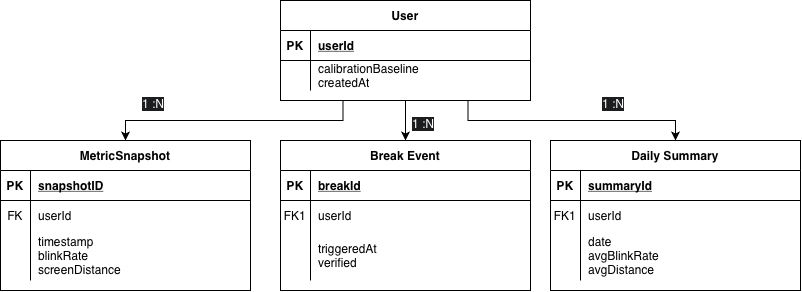

The diagram above was exported from draw.io. Its source (the exported page's mxGraphModel, read from the mxfile embedded in the PNG):
<mxGraphModel dx="803" dy="554" grid="1" gridSize="10" guides="1" tooltips="1" connect="1" arrows="1" fold="1" page="1" pageScale="1" pageWidth="850" pageHeight="1100" math="0" shadow="0" extFonts="Permanent Marker^https://fonts.googleapis.com/css?family=Permanent+Marker">
  <root>
    <mxCell id="0" />
    <mxCell id="1" parent="0" />
    <mxCell id="C-vyLk0tnHw3VtMMgP7b-2" parent="1" style="shape=table;startSize=30;container=1;collapsible=1;childLayout=tableLayout;fixedRows=1;rowLines=0;fontStyle=1;align=center;resizeLast=1;" value="MetricSnapshot" vertex="1">
      <mxGeometry height="150" width="250" x="50" y="280" as="geometry" />
    </mxCell>
    <mxCell id="C-vyLk0tnHw3VtMMgP7b-3" parent="C-vyLk0tnHw3VtMMgP7b-2" style="shape=partialRectangle;collapsible=0;dropTarget=0;pointerEvents=0;fillColor=none;points=[[0,0.5],[1,0.5]];portConstraint=eastwest;top=0;left=0;right=0;bottom=1;" value="" vertex="1">
      <mxGeometry height="30" width="250" y="30" as="geometry" />
    </mxCell>
    <mxCell id="C-vyLk0tnHw3VtMMgP7b-4" parent="C-vyLk0tnHw3VtMMgP7b-3" style="shape=partialRectangle;overflow=hidden;connectable=0;fillColor=none;top=0;left=0;bottom=0;right=0;fontStyle=1;" value="PK" vertex="1">
      <mxGeometry height="30" width="30" as="geometry">
        <mxRectangle height="30" width="30" as="alternateBounds" />
      </mxGeometry>
    </mxCell>
    <mxCell id="C-vyLk0tnHw3VtMMgP7b-5" parent="C-vyLk0tnHw3VtMMgP7b-3" style="shape=partialRectangle;overflow=hidden;connectable=0;fillColor=none;top=0;left=0;bottom=0;right=0;align=left;spacingLeft=6;fontStyle=5;" value="snapshotID" vertex="1">
      <mxGeometry height="30" width="220" x="30" as="geometry">
        <mxRectangle height="30" width="220" as="alternateBounds" />
      </mxGeometry>
    </mxCell>
    <mxCell id="C-vyLk0tnHw3VtMMgP7b-6" parent="C-vyLk0tnHw3VtMMgP7b-2" style="shape=partialRectangle;collapsible=0;dropTarget=0;pointerEvents=0;fillColor=none;points=[[0,0.5],[1,0.5]];portConstraint=eastwest;top=0;left=0;right=0;bottom=0;" value="" vertex="1">
      <mxGeometry height="30" width="250" y="60" as="geometry" />
    </mxCell>
    <mxCell id="C-vyLk0tnHw3VtMMgP7b-7" parent="C-vyLk0tnHw3VtMMgP7b-6" style="shape=partialRectangle;overflow=hidden;connectable=0;fillColor=none;top=0;left=0;bottom=0;right=0;" value="FK" vertex="1">
      <mxGeometry height="30" width="30" as="geometry">
        <mxRectangle height="30" width="30" as="alternateBounds" />
      </mxGeometry>
    </mxCell>
    <mxCell id="C-vyLk0tnHw3VtMMgP7b-8" parent="C-vyLk0tnHw3VtMMgP7b-6" style="shape=partialRectangle;overflow=hidden;connectable=0;fillColor=none;top=0;left=0;bottom=0;right=0;align=left;spacingLeft=6;" value="userId" vertex="1">
      <mxGeometry height="30" width="220" x="30" as="geometry">
        <mxRectangle height="30" width="220" as="alternateBounds" />
      </mxGeometry>
    </mxCell>
    <mxCell id="C-vyLk0tnHw3VtMMgP7b-9" parent="C-vyLk0tnHw3VtMMgP7b-2" style="shape=partialRectangle;collapsible=0;dropTarget=0;pointerEvents=0;fillColor=none;points=[[0,0.5],[1,0.5]];portConstraint=eastwest;top=0;left=0;right=0;bottom=0;" value="" vertex="1">
      <mxGeometry height="50" width="250" y="90" as="geometry" />
    </mxCell>
    <mxCell id="C-vyLk0tnHw3VtMMgP7b-10" parent="C-vyLk0tnHw3VtMMgP7b-9" style="shape=partialRectangle;overflow=hidden;connectable=0;fillColor=none;top=0;left=0;bottom=0;right=0;" value="" vertex="1">
      <mxGeometry height="50" width="30" as="geometry">
        <mxRectangle height="50" width="30" as="alternateBounds" />
      </mxGeometry>
    </mxCell>
    <mxCell id="C-vyLk0tnHw3VtMMgP7b-11" parent="C-vyLk0tnHw3VtMMgP7b-9" style="shape=partialRectangle;overflow=hidden;connectable=0;fillColor=none;top=0;left=0;bottom=0;right=0;align=left;spacingLeft=6;" value="timestamp&#10;blinkRate&#10;screenDistance" vertex="1">
      <mxGeometry height="50" width="220" x="30" as="geometry">
        <mxRectangle height="50" width="220" as="alternateBounds" />
      </mxGeometry>
    </mxCell>
    <mxCell id="C-vyLk0tnHw3VtMMgP7b-13" parent="1" style="shape=table;startSize=30;container=1;collapsible=1;childLayout=tableLayout;fixedRows=1;rowLines=0;fontStyle=1;align=center;resizeLast=1;" value="Break Event" vertex="1">
      <mxGeometry height="150" width="250" x="330" y="280" as="geometry" />
    </mxCell>
    <mxCell id="C-vyLk0tnHw3VtMMgP7b-14" parent="C-vyLk0tnHw3VtMMgP7b-13" style="shape=partialRectangle;collapsible=0;dropTarget=0;pointerEvents=0;fillColor=none;points=[[0,0.5],[1,0.5]];portConstraint=eastwest;top=0;left=0;right=0;bottom=1;" value="" vertex="1">
      <mxGeometry height="30" width="250" y="30" as="geometry" />
    </mxCell>
    <mxCell id="C-vyLk0tnHw3VtMMgP7b-15" parent="C-vyLk0tnHw3VtMMgP7b-14" style="shape=partialRectangle;overflow=hidden;connectable=0;fillColor=none;top=0;left=0;bottom=0;right=0;fontStyle=1;" value="PK" vertex="1">
      <mxGeometry height="30" width="30" as="geometry">
        <mxRectangle height="30" width="30" as="alternateBounds" />
      </mxGeometry>
    </mxCell>
    <mxCell id="C-vyLk0tnHw3VtMMgP7b-16" parent="C-vyLk0tnHw3VtMMgP7b-14" style="shape=partialRectangle;overflow=hidden;connectable=0;fillColor=none;top=0;left=0;bottom=0;right=0;align=left;spacingLeft=6;fontStyle=5;" value="breakId" vertex="1">
      <mxGeometry height="30" width="220" x="30" as="geometry">
        <mxRectangle height="30" width="220" as="alternateBounds" />
      </mxGeometry>
    </mxCell>
    <mxCell id="C-vyLk0tnHw3VtMMgP7b-17" parent="C-vyLk0tnHw3VtMMgP7b-13" style="shape=partialRectangle;collapsible=0;dropTarget=0;pointerEvents=0;fillColor=none;points=[[0,0.5],[1,0.5]];portConstraint=eastwest;top=0;left=0;right=0;bottom=0;" value="" vertex="1">
      <mxGeometry height="30" width="250" y="60" as="geometry" />
    </mxCell>
    <mxCell id="C-vyLk0tnHw3VtMMgP7b-18" parent="C-vyLk0tnHw3VtMMgP7b-17" style="shape=partialRectangle;overflow=hidden;connectable=0;fillColor=none;top=0;left=0;bottom=0;right=0;" value="FK1" vertex="1">
      <mxGeometry height="30" width="30" as="geometry">
        <mxRectangle height="30" width="30" as="alternateBounds" />
      </mxGeometry>
    </mxCell>
    <mxCell id="C-vyLk0tnHw3VtMMgP7b-19" parent="C-vyLk0tnHw3VtMMgP7b-17" style="shape=partialRectangle;overflow=hidden;connectable=0;fillColor=none;top=0;left=0;bottom=0;right=0;align=left;spacingLeft=6;" value="userId" vertex="1">
      <mxGeometry height="30" width="220" x="30" as="geometry">
        <mxRectangle height="30" width="220" as="alternateBounds" />
      </mxGeometry>
    </mxCell>
    <mxCell id="C-vyLk0tnHw3VtMMgP7b-20" parent="C-vyLk0tnHw3VtMMgP7b-13" style="shape=partialRectangle;collapsible=0;dropTarget=0;pointerEvents=0;fillColor=none;points=[[0,0.5],[1,0.5]];portConstraint=eastwest;top=0;left=0;right=0;bottom=0;" value="" vertex="1">
      <mxGeometry height="50" width="250" y="90" as="geometry" />
    </mxCell>
    <mxCell id="C-vyLk0tnHw3VtMMgP7b-21" parent="C-vyLk0tnHw3VtMMgP7b-20" style="shape=partialRectangle;overflow=hidden;connectable=0;fillColor=none;top=0;left=0;bottom=0;right=0;" value="" vertex="1">
      <mxGeometry height="50" width="30" as="geometry">
        <mxRectangle height="50" width="30" as="alternateBounds" />
      </mxGeometry>
    </mxCell>
    <mxCell id="C-vyLk0tnHw3VtMMgP7b-22" parent="C-vyLk0tnHw3VtMMgP7b-20" style="shape=partialRectangle;overflow=hidden;connectable=0;fillColor=none;top=0;left=0;bottom=0;right=0;align=left;spacingLeft=6;" value="triggeredAt&#10;verified" vertex="1">
      <mxGeometry height="50" width="220" x="30" as="geometry">
        <mxRectangle height="50" width="220" as="alternateBounds" />
      </mxGeometry>
    </mxCell>
    <mxCell id="VatBZix1tR9FI5JBwC3s-28" edge="1" parent="1" source="C-vyLk0tnHw3VtMMgP7b-23" style="edgeStyle=orthogonalEdgeStyle;rounded=0;orthogonalLoop=1;jettySize=auto;html=1;exitX=0.25;exitY=1;exitDx=0;exitDy=0;entryX=0.5;entryY=0;entryDx=0;entryDy=0;" target="C-vyLk0tnHw3VtMMgP7b-2">
      <mxGeometry relative="1" as="geometry" />
    </mxCell>
    <mxCell id="VatBZix1tR9FI5JBwC3s-29" edge="1" parent="1" source="C-vyLk0tnHw3VtMMgP7b-23" style="edgeStyle=orthogonalEdgeStyle;rounded=0;orthogonalLoop=1;jettySize=auto;html=1;exitX=0.5;exitY=1;exitDx=0;exitDy=0;" target="C-vyLk0tnHw3VtMMgP7b-13">
      <mxGeometry relative="1" as="geometry" />
    </mxCell>
    <mxCell id="VatBZix1tR9FI5JBwC3s-30" edge="1" parent="1" source="C-vyLk0tnHw3VtMMgP7b-23" style="edgeStyle=orthogonalEdgeStyle;rounded=0;orthogonalLoop=1;jettySize=auto;html=1;exitX=0.75;exitY=1;exitDx=0;exitDy=0;entryX=0.5;entryY=0;entryDx=0;entryDy=0;" target="VatBZix1tR9FI5JBwC3s-4">
      <mxGeometry relative="1" as="geometry" />
    </mxCell>
    <mxCell id="C-vyLk0tnHw3VtMMgP7b-23" parent="1" style="shape=table;startSize=30;container=1;collapsible=1;childLayout=tableLayout;fixedRows=1;rowLines=0;fontStyle=1;align=center;resizeLast=1;" value="User" vertex="1">
      <mxGeometry height="100" width="250" x="330" y="140" as="geometry" />
    </mxCell>
    <mxCell id="C-vyLk0tnHw3VtMMgP7b-24" parent="C-vyLk0tnHw3VtMMgP7b-23" style="shape=partialRectangle;collapsible=0;dropTarget=0;pointerEvents=0;fillColor=none;points=[[0,0.5],[1,0.5]];portConstraint=eastwest;top=0;left=0;right=0;bottom=1;" value="" vertex="1">
      <mxGeometry height="30" width="250" y="30" as="geometry" />
    </mxCell>
    <mxCell id="C-vyLk0tnHw3VtMMgP7b-25" parent="C-vyLk0tnHw3VtMMgP7b-24" style="shape=partialRectangle;overflow=hidden;connectable=0;fillColor=none;top=0;left=0;bottom=0;right=0;fontStyle=1;" value="PK" vertex="1">
      <mxGeometry height="30" width="30" as="geometry">
        <mxRectangle height="30" width="30" as="alternateBounds" />
      </mxGeometry>
    </mxCell>
    <mxCell id="C-vyLk0tnHw3VtMMgP7b-26" parent="C-vyLk0tnHw3VtMMgP7b-24" style="shape=partialRectangle;overflow=hidden;connectable=0;fillColor=none;top=0;left=0;bottom=0;right=0;align=left;spacingLeft=6;fontStyle=5;" value="userId" vertex="1">
      <mxGeometry height="30" width="220" x="30" as="geometry">
        <mxRectangle height="30" width="220" as="alternateBounds" />
      </mxGeometry>
    </mxCell>
    <mxCell id="C-vyLk0tnHw3VtMMgP7b-27" parent="C-vyLk0tnHw3VtMMgP7b-23" style="shape=partialRectangle;collapsible=0;dropTarget=0;pointerEvents=0;fillColor=none;points=[[0,0.5],[1,0.5]];portConstraint=eastwest;top=0;left=0;right=0;bottom=0;" value="" vertex="1">
      <mxGeometry height="30" width="250" y="60" as="geometry" />
    </mxCell>
    <mxCell id="C-vyLk0tnHw3VtMMgP7b-28" parent="C-vyLk0tnHw3VtMMgP7b-27" style="shape=partialRectangle;overflow=hidden;connectable=0;fillColor=none;top=0;left=0;bottom=0;right=0;" value="" vertex="1">
      <mxGeometry height="30" width="30" as="geometry">
        <mxRectangle height="30" width="30" as="alternateBounds" />
      </mxGeometry>
    </mxCell>
    <mxCell id="C-vyLk0tnHw3VtMMgP7b-29" parent="C-vyLk0tnHw3VtMMgP7b-27" style="shape=partialRectangle;overflow=hidden;connectable=0;fillColor=none;top=0;left=0;bottom=0;right=0;align=left;spacingLeft=6;" value="calibrationBaseline&#10;createdAt&#10;" vertex="1">
      <mxGeometry height="30" width="220" x="30" as="geometry">
        <mxRectangle height="30" width="220" as="alternateBounds" />
      </mxGeometry>
    </mxCell>
    <mxCell id="VatBZix1tR9FI5JBwC3s-4" parent="1" style="shape=table;startSize=30;container=1;collapsible=1;childLayout=tableLayout;fixedRows=1;rowLines=0;fontStyle=1;align=center;resizeLast=1;" value="Daily Summary" vertex="1">
      <mxGeometry height="150" width="250" x="600" y="280" as="geometry" />
    </mxCell>
    <mxCell id="VatBZix1tR9FI5JBwC3s-5" parent="VatBZix1tR9FI5JBwC3s-4" style="shape=partialRectangle;collapsible=0;dropTarget=0;pointerEvents=0;fillColor=none;points=[[0,0.5],[1,0.5]];portConstraint=eastwest;top=0;left=0;right=0;bottom=1;" value="" vertex="1">
      <mxGeometry height="30" width="250" y="30" as="geometry" />
    </mxCell>
    <mxCell id="VatBZix1tR9FI5JBwC3s-6" parent="VatBZix1tR9FI5JBwC3s-5" style="shape=partialRectangle;overflow=hidden;connectable=0;fillColor=none;top=0;left=0;bottom=0;right=0;fontStyle=1;" value="PK" vertex="1">
      <mxGeometry height="30" width="30" as="geometry">
        <mxRectangle height="30" width="30" as="alternateBounds" />
      </mxGeometry>
    </mxCell>
    <mxCell id="VatBZix1tR9FI5JBwC3s-7" parent="VatBZix1tR9FI5JBwC3s-5" style="shape=partialRectangle;overflow=hidden;connectable=0;fillColor=none;top=0;left=0;bottom=0;right=0;align=left;spacingLeft=6;fontStyle=5;" value="summaryId" vertex="1">
      <mxGeometry height="30" width="220" x="30" as="geometry">
        <mxRectangle height="30" width="220" as="alternateBounds" />
      </mxGeometry>
    </mxCell>
    <mxCell id="VatBZix1tR9FI5JBwC3s-8" parent="VatBZix1tR9FI5JBwC3s-4" style="shape=partialRectangle;collapsible=0;dropTarget=0;pointerEvents=0;fillColor=none;points=[[0,0.5],[1,0.5]];portConstraint=eastwest;top=0;left=0;right=0;bottom=0;" value="" vertex="1">
      <mxGeometry height="30" width="250" y="60" as="geometry" />
    </mxCell>
    <mxCell id="VatBZix1tR9FI5JBwC3s-9" parent="VatBZix1tR9FI5JBwC3s-8" style="shape=partialRectangle;overflow=hidden;connectable=0;fillColor=none;top=0;left=0;bottom=0;right=0;" value="FK1" vertex="1">
      <mxGeometry height="30" width="30" as="geometry">
        <mxRectangle height="30" width="30" as="alternateBounds" />
      </mxGeometry>
    </mxCell>
    <mxCell id="VatBZix1tR9FI5JBwC3s-10" parent="VatBZix1tR9FI5JBwC3s-8" style="shape=partialRectangle;overflow=hidden;connectable=0;fillColor=none;top=0;left=0;bottom=0;right=0;align=left;spacingLeft=6;" value="userId" vertex="1">
      <mxGeometry height="30" width="220" x="30" as="geometry">
        <mxRectangle height="30" width="220" as="alternateBounds" />
      </mxGeometry>
    </mxCell>
    <mxCell id="VatBZix1tR9FI5JBwC3s-11" parent="VatBZix1tR9FI5JBwC3s-4" style="shape=partialRectangle;collapsible=0;dropTarget=0;pointerEvents=0;fillColor=none;points=[[0,0.5],[1,0.5]];portConstraint=eastwest;top=0;left=0;right=0;bottom=0;" value="" vertex="1">
      <mxGeometry height="50" width="250" y="90" as="geometry" />
    </mxCell>
    <mxCell id="VatBZix1tR9FI5JBwC3s-12" parent="VatBZix1tR9FI5JBwC3s-11" style="shape=partialRectangle;overflow=hidden;connectable=0;fillColor=none;top=0;left=0;bottom=0;right=0;" value="" vertex="1">
      <mxGeometry height="50" width="30" as="geometry">
        <mxRectangle height="50" width="30" as="alternateBounds" />
      </mxGeometry>
    </mxCell>
    <mxCell id="VatBZix1tR9FI5JBwC3s-13" parent="VatBZix1tR9FI5JBwC3s-11" style="shape=partialRectangle;overflow=hidden;connectable=0;fillColor=none;top=0;left=0;bottom=0;right=0;align=left;spacingLeft=6;" value="date&#10;avgBlinkRate&#10;avgDistance" vertex="1">
      <mxGeometry height="50" width="220" x="30" as="geometry">
        <mxRectangle height="50" width="220" as="alternateBounds" />
      </mxGeometry>
    </mxCell>
    <mxCell id="VatBZix1tR9FI5JBwC3s-33" parent="1" style="text;whiteSpace=wrap;html=1;" value="&lt;span style=&quot;caret-color: rgb(255, 255, 255); color: rgb(255, 255, 255); font-family: Helvetica; font-size: 12px; font-style: normal; font-variant-caps: normal; font-weight: 400; letter-spacing: normal; orphans: 2; text-align: left; text-indent: 0px; text-transform: none; white-space: nowrap; widows: 2; word-spacing: 0px; -webkit-text-stroke-width: 0px; background-color: rgb(27, 29, 30); text-decoration: none; float: none; display: inline !important;&quot;&gt;1 :N&lt;/span&gt;&lt;div&gt;&lt;span style=&quot;caret-color: rgb(255, 255, 255); color: rgb(255, 255, 255); font-family: Helvetica; font-size: 12px; font-style: normal; font-variant-caps: normal; font-weight: 400; letter-spacing: normal; orphans: 2; text-align: left; text-indent: 0px; text-transform: none; white-space: nowrap; widows: 2; word-spacing: 0px; -webkit-text-stroke-width: 0px; background-color: rgb(27, 29, 30); text-decoration: none; float: none; display: inline !important;&quot;&gt;&lt;br&gt;&lt;/span&gt;&lt;/div&gt;" vertex="1">
      <mxGeometry height="40" width="70" x="190" y="230" as="geometry" />
    </mxCell>
    <mxCell id="VatBZix1tR9FI5JBwC3s-34" parent="1" style="text;whiteSpace=wrap;html=1;" value="&lt;span style=&quot;caret-color: rgb(255, 255, 255); color: rgb(255, 255, 255); font-family: Helvetica; font-size: 12px; font-style: normal; font-variant-caps: normal; font-weight: 400; letter-spacing: normal; orphans: 2; text-align: left; text-indent: 0px; text-transform: none; white-space: nowrap; widows: 2; word-spacing: 0px; -webkit-text-stroke-width: 0px; background-color: rgb(27, 29, 30); text-decoration: none; float: none; display: inline !important;&quot;&gt;1 :N&lt;/span&gt;&lt;div&gt;&lt;span style=&quot;caret-color: rgb(255, 255, 255); color: rgb(255, 255, 255); font-family: Helvetica; font-size: 12px; font-style: normal; font-variant-caps: normal; font-weight: 400; letter-spacing: normal; orphans: 2; text-align: left; text-indent: 0px; text-transform: none; white-space: nowrap; widows: 2; word-spacing: 0px; -webkit-text-stroke-width: 0px; background-color: rgb(27, 29, 30); text-decoration: none; float: none; display: inline !important;&quot;&gt;&lt;br&gt;&lt;/span&gt;&lt;/div&gt;" vertex="1">
      <mxGeometry height="40" width="70" x="460" y="250" as="geometry" />
    </mxCell>
    <mxCell id="VatBZix1tR9FI5JBwC3s-35" parent="1" style="text;whiteSpace=wrap;html=1;" value="&lt;span style=&quot;caret-color: rgb(255, 255, 255); color: rgb(255, 255, 255); font-family: Helvetica; font-size: 12px; font-style: normal; font-variant-caps: normal; font-weight: 400; letter-spacing: normal; orphans: 2; text-align: left; text-indent: 0px; text-transform: none; white-space: nowrap; widows: 2; word-spacing: 0px; -webkit-text-stroke-width: 0px; background-color: rgb(27, 29, 30); text-decoration: none; float: none; display: inline !important;&quot;&gt;1 :N&lt;/span&gt;&lt;div&gt;&lt;span style=&quot;caret-color: rgb(255, 255, 255); color: rgb(255, 255, 255); font-family: Helvetica; font-size: 12px; font-style: normal; font-variant-caps: normal; font-weight: 400; letter-spacing: normal; orphans: 2; text-align: left; text-indent: 0px; text-transform: none; white-space: nowrap; widows: 2; word-spacing: 0px; -webkit-text-stroke-width: 0px; background-color: rgb(27, 29, 30); text-decoration: none; float: none; display: inline !important;&quot;&gt;&lt;br&gt;&lt;/span&gt;&lt;/div&gt;" vertex="1">
      <mxGeometry height="40" width="70" x="650" y="230" as="geometry" />
    </mxCell>
  </root>
</mxGraphModel>